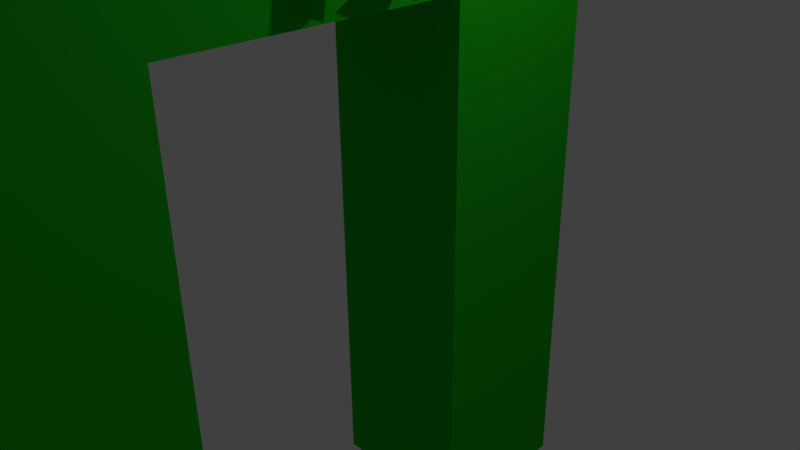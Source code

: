 # Source: dungeon_entrance.blend  (saved by Blender 2.77.0; exported with 4.5.12 LTS)
import bpy
from mathutils import Matrix  # noqa: F401  (used for matrix-valued properties, if any)

bpy.ops.wm.read_factory_settings(use_empty=True)
scene = bpy.context.scene
scene.name = 'Scene'

# ---- collections
col_collection_1 = bpy.data.collections.new('Collection 1'); scene.collection.children.link(col_collection_1)

# ---- materials (node trees are filled in below, after node groups)
mat_dungeon = bpy.data.materials.new('Dungeon')
mat_dungeon.alpha_threshold = 0.0
mat_dungeon.use_transparent_shadow = False
mat_dungeon.diffuse_color = (0.01314, 0.5382, 0.01042, 1.0)
mat_dungeon.specular_color = (1.0, 0.9084, 0.08731)
mat_dungeon.roughness = 0.5

# ---- material node trees

# ---- world
world_world = bpy.data.worlds.new('World'); scene.world = world_world
world_world.color = (0.05088, 0.05088, 0.05088)
world_world.use_sun_shadow = False
world_world.sun_shadow_jitter_overblur = 0.0
world_world.cycles.sampling_method = 'MANUAL'

# ---- cameras
cam_camera = bpy.data.cameras.new('Camera')
cam_camera.clip_end = 100.0
cam_camera.lens = 35.0
cam_camera.sensor_width = 32.0
cam_camera.sensor_height = 18.0
cam_camera.ortho_scale = 7.314
cam_camera.dof.focus_distance = 0.0
cam_camera.dof.aperture_fstop = 128.0

# ---- lights
light_lamp = bpy.data.lights.new('Lamp', 'POINT')
light_lamp.transmission_factor = 0.0
light_lamp.cutoff_distance = 30.0
light_lamp.energy = 100.0
light_lamp.shadow_buffer_clip_start = 1.001
light_lamp.shadow_soft_size = 0.1
light_lamp.shadow_maximum_resolution = 0.006
light_lamp.use_absolute_resolution = True

# ---- meshes
me_cube_002 = bpy.data.meshes.new('Cube.002')
me_cube_002.from_pydata([(1.336, -2.454, 1.081), (0.8659, -2.454, 1.081), (1.336, -2.454, 0.9564), (0.8659, -2.454, 0.9564), (1.336, -1.901, 0.8791), (0.8659, -1.901, 0.8791), (1.336, -2.006, 1.043), (0.8659, -2.006, 1.043), (1.336, -1.559, 1.159), (0.8659, -1.559, 1.159), (1.336, -2.177, 1.182), (0.8659, -2.177, 1.182), (1.336, -2.454, 1.331), (0.8659, -2.454, 1.331), (1.336, -2.73, 1.182), (0.8659, -2.73, 1.182), (1.336, -3.348, 1.159), (0.8659, -3.348, 1.159), (1.336, -2.901, 1.043), (0.8659, -2.901, 1.043), (1.336, -3.007, 0.8791), (0.8659, -3.007, 0.8791), (-1.004, 1.058, 0.8482), (-1.004, -6.467, 0.8482), (-1.004, 1.058, 1.38), (-1.004, -6.467, 1.38), (0.9962, 1.058, 0.8482), (0.9962, -6.467, 0.8482), (0.9962, 1.058, 1.38), (0.9962, -6.467, 1.38), (-1.0, -1.0, -1.0), (-1.0, -1.0, 1.0), (-1.0, 1.0, -1.0), (-1.0, 1.0, 1.0), (1.0, -1.0, -1.0), (1.0, -1.0, 1.0), (1.0, 1.0, -1.0), (1.0, 1.0, 1.0), (-1.0, -6.45, -1.0), (-1.0, -6.45, 1.0), (-1.0, -4.45, -1.0), (-1.0, -4.45, 1.0), (1.0, -6.45, -1.0), (1.0, -6.45, 1.0), (1.0, -4.45, -1.0), (1.0, -4.45, 1.0)], [], [(2, 0, 20), (0, 2, 4), (0, 4, 6), (0, 6, 8), (0, 8, 10), (0, 10, 12), (0, 12, 14), (0, 14, 16), (0, 16, 18), (0, 18, 20), (3, 2, 20, 21), (2, 3, 5, 4), (4, 5, 7, 6), (6, 7, 9, 8), (8, 9, 11, 10), (10, 11, 13, 12), (12, 13, 15, 14), (14, 15, 17, 16), (16, 17, 19, 18), (18, 19, 21, 20), (1, 3, 21), (3, 1, 5), (5, 1, 7), (7, 1, 9), (9, 1, 11), (11, 1, 13), (13, 1, 15), (15, 1, 17), (17, 1, 19), (19, 1, 21), (23, 25, 24, 22), (25, 29, 28, 24), (29, 27, 26, 28), (27, 23, 22, 26), (22, 24, 28, 26), (27, 29, 25, 23), (31, 33, 32, 30), (33, 37, 36, 32), (37, 35, 34, 36), (35, 31, 30, 34), (30, 32, 36, 34), (35, 37, 33, 31), (39, 41, 40, 38), (41, 45, 44, 40), (45, 43, 42, 44), (43, 39, 38, 42), (38, 40, 44, 42), (43, 45, 41, 39)])
me_cube_002.materials.append(mat_dungeon)
me_cube_002.use_remesh_preserve_volume = False
me_cube_002.use_remesh_preserve_attributes = False
me_cube_002.use_mirror_vertex_groups = False
me_cube_002.update()

# ---- objects
ob_cube_001 = bpy.data.objects.new('Cube.001', me_cube_002)
ob_lamp = bpy.data.objects.new('Lamp', light_lamp)
ob_camera = bpy.data.objects.new('Camera', cam_camera)

# ---- transforms, parenting, visibility, modifiers, constraints
ob_cube_001.location = (0.0, 1.454, 0.0)
ob_cube_001.scale = (1.063, 1.063, 4.0)
ob_cube_001.lineart.crease_threshold = 0.0
ob_lamp.location = (4.076, 1.005, 5.904)
ob_lamp.rotation_euler = (0.6503, 0.05522, 1.866)
ob_lamp.lock_rotations_4d = False
ob_lamp.empty_display_type = 'ARROWS'
ob_lamp.color = (0.0, 0.0, 0.0, 0.0)
ob_lamp.lineart.crease_threshold = 0.0
ob_camera.location = (7.481, -6.508, 5.344)
ob_camera.rotation_euler = (1.109, 0.01082, 0.8149)
ob_camera.lock_rotations_4d = False
ob_camera.empty_display_type = 'ARROWS'
ob_camera.color = (0.0, 0.0, 0.0, 0.0)
ob_camera.display_type = 'WIRE'
ob_camera.lineart.crease_threshold = 0.0

# ---- collection membership
col_collection_1.objects.link(ob_cube_001)
col_collection_1.objects.link(ob_lamp)
col_collection_1.objects.link(ob_camera)

# ---- scene / render settings (as saved in the file)
scene.camera = ob_camera
scene.frame_start = 1; scene.frame_end = 250; scene.frame_set(1)
scene.render.engine = 'BLENDER_EEVEE_NEXT'
scene.render.resolution_percentage = 50
scene.render.dither_intensity = 0.0
scene.cycles.use_denoising = False
scene.cycles.samples = 128
scene.cycles.sampling_pattern = 'TABULATED_SOBOL'
scene.cycles.light_sampling_threshold = 0.0
scene.cycles.use_adaptive_sampling = False
scene.cycles.use_light_tree = False
scene.cycles.blur_glossy = 0.0
scene.cycles.sample_clamp_indirect = 0.0
scene.view_settings.view_transform = 'Standard'
bpy.context.view_layer.update()
